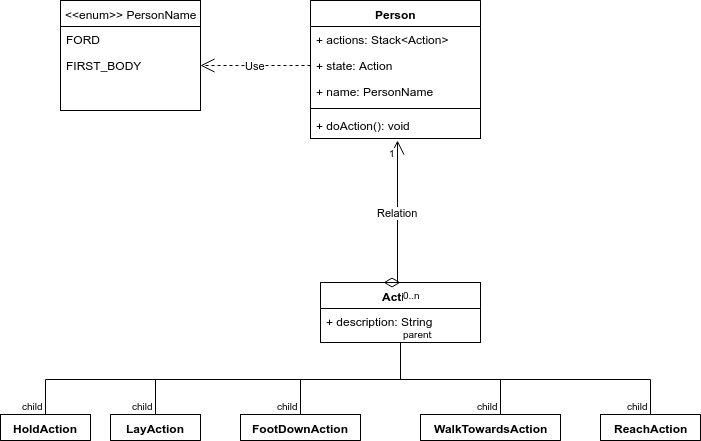

The diagram above was exported from draw.io. Its source (the exported page's mxGraphModel, read from the mxfile embedded in the PNG):
<mxGraphModel dx="1110" dy="593" grid="1" gridSize="10" guides="1" tooltips="1" connect="1" arrows="1" fold="1" page="1" pageScale="1" pageWidth="826" pageHeight="1169" background="#ffffff" math="0" shadow="0">
  <root>
    <mxCell id="0" />
    <mxCell id="1" parent="0" />
    <mxCell id="39" value="Person" style="swimlane;html=1;fontStyle=1;align=center;verticalAlign=top;childLayout=stackLayout;horizontal=1;startSize=26;horizontalStack=0;resizeParent=1;resizeLast=0;collapsible=1;marginBottom=0;swimlaneFillColor=#ffffff;" parent="1" vertex="1">
      <mxGeometry x="330" y="78" width="170" height="138" as="geometry" />
    </mxCell>
    <mxCell id="40" value="+ actions: Stack&amp;lt;Action&amp;gt;" style="text;html=1;strokeColor=none;fillColor=none;align=left;verticalAlign=top;spacingLeft=4;spacingRight=4;whiteSpace=wrap;overflow=hidden;rotatable=0;points=[[0,0.5],[1,0.5]];portConstraint=eastwest;" parent="39" vertex="1">
      <mxGeometry y="26" width="170" height="26" as="geometry" />
    </mxCell>
    <mxCell id="106" value="+ state: Action" style="text;html=1;strokeColor=none;fillColor=none;align=left;verticalAlign=top;spacingLeft=4;spacingRight=4;whiteSpace=wrap;overflow=hidden;rotatable=0;points=[[0,0.5],[1,0.5]];portConstraint=eastwest;" vertex="1" parent="39">
      <mxGeometry y="52" width="170" height="26" as="geometry" />
    </mxCell>
    <mxCell id="115" value="+ name: PersonName" style="text;html=1;strokeColor=none;fillColor=none;align=left;verticalAlign=top;spacingLeft=4;spacingRight=4;whiteSpace=wrap;overflow=hidden;rotatable=0;points=[[0,0.5],[1,0.5]];portConstraint=eastwest;" vertex="1" parent="39">
      <mxGeometry y="78" width="170" height="26" as="geometry" />
    </mxCell>
    <mxCell id="41" value="" style="line;html=1;strokeWidth=1;fillColor=none;align=left;verticalAlign=middle;spacingTop=-1;spacingLeft=3;spacingRight=3;rotatable=0;labelPosition=right;points=[];portConstraint=eastwest;" parent="39" vertex="1">
      <mxGeometry y="104" width="170" height="8" as="geometry" />
    </mxCell>
    <mxCell id="55" value="+ doAction(): void" style="text;html=1;strokeColor=none;fillColor=none;align=left;verticalAlign=top;spacingLeft=4;spacingRight=4;whiteSpace=wrap;overflow=hidden;rotatable=0;points=[[0,0.5],[1,0.5]];portConstraint=eastwest;" parent="39" vertex="1">
      <mxGeometry y="112" width="170" height="26" as="geometry" />
    </mxCell>
    <mxCell id="57" value="Action" style="swimlane;html=1;fontStyle=1;align=center;verticalAlign=top;childLayout=stackLayout;horizontal=1;startSize=26;horizontalStack=0;resizeParent=1;resizeLast=0;collapsible=1;marginBottom=0;swimlaneFillColor=#ffffff;" parent="1" vertex="1">
      <mxGeometry x="340" y="360" width="160" height="60" as="geometry" />
    </mxCell>
    <mxCell id="58" value="+ description: String" style="text;html=1;strokeColor=none;fillColor=none;align=left;verticalAlign=top;spacingLeft=4;spacingRight=4;whiteSpace=wrap;overflow=hidden;rotatable=0;points=[[0,0.5],[1,0.5]];portConstraint=eastwest;" parent="57" vertex="1">
      <mxGeometry y="26" width="160" height="26" as="geometry" />
    </mxCell>
    <mxCell id="61" value="WalkTowardsAction" style="swimlane;html=1;fontStyle=1;align=center;verticalAlign=top;childLayout=stackLayout;horizontal=1;startSize=26;horizontalStack=0;resizeParent=1;resizeLast=0;collapsible=1;marginBottom=0;swimlaneFillColor=#ffffff;" parent="1" vertex="1" collapsed="1">
      <mxGeometry x="440" y="492" width="140" height="26" as="geometry">
        <mxRectangle x="440" y="415" width="160" height="55" as="alternateBounds" />
      </mxGeometry>
    </mxCell>
    <mxCell id="65" value="" style="endArrow=none;html=1;edgeStyle=orthogonalEdgeStyle;exitX=0.5;exitY=1;rounded=0;" parent="1" source="57" target="61" edge="1">
      <mxGeometry relative="1" as="geometry">
        <mxPoint x="600" y="447" as="sourcePoint" />
        <mxPoint x="760" y="447" as="targetPoint" />
        <Array as="points">
          <mxPoint x="420" y="457" />
          <mxPoint x="520" y="457" />
        </Array>
      </mxGeometry>
    </mxCell>
    <mxCell id="66" value="parent" style="resizable=0;html=1;align=left;verticalAlign=bottom;labelBackgroundColor=#ffffff;fontSize=10;" parent="65" connectable="0" vertex="1">
      <mxGeometry x="-1" relative="1" as="geometry" />
    </mxCell>
    <mxCell id="67" value="child" style="resizable=0;html=1;align=right;verticalAlign=bottom;labelBackgroundColor=#ffffff;fontSize=10;" parent="65" connectable="0" vertex="1">
      <mxGeometry x="1" relative="1" as="geometry" />
    </mxCell>
    <mxCell id="68" value="ReachAction" style="swimlane;html=1;fontStyle=1;align=center;verticalAlign=top;childLayout=stackLayout;horizontal=1;startSize=26;horizontalStack=0;resizeParent=1;resizeLast=0;collapsible=1;marginBottom=0;swimlaneFillColor=#ffffff;" parent="1" vertex="1" collapsed="1">
      <mxGeometry x="620" y="492" width="100" height="26" as="geometry">
        <mxRectangle x="620" y="415" width="160" height="55" as="alternateBounds" />
      </mxGeometry>
    </mxCell>
    <mxCell id="69" value="" style="endArrow=none;html=1;edgeStyle=orthogonalEdgeStyle;exitX=0.5;exitY=1;entryX=0.5;entryY=0;rounded=0;" parent="1" source="57" target="68" edge="1">
      <mxGeometry relative="1" as="geometry">
        <mxPoint x="610" y="427" as="sourcePoint" />
        <mxPoint x="770" y="427" as="targetPoint" />
        <Array as="points">
          <mxPoint x="520" y="457" />
          <mxPoint x="700" y="457" />
        </Array>
      </mxGeometry>
    </mxCell>
    <mxCell id="70" value="parent" style="resizable=0;html=1;align=left;verticalAlign=bottom;labelBackgroundColor=#ffffff;fontSize=10;" parent="69" connectable="0" vertex="1">
      <mxGeometry x="-1" relative="1" as="geometry" />
    </mxCell>
    <mxCell id="71" value="child" style="resizable=0;html=1;align=right;verticalAlign=bottom;labelBackgroundColor=#ffffff;fontSize=10;" parent="69" connectable="0" vertex="1">
      <mxGeometry x="1" relative="1" as="geometry" />
    </mxCell>
    <mxCell id="72" value="FootDownAction" style="swimlane;html=1;fontStyle=1;align=center;verticalAlign=top;childLayout=stackLayout;horizontal=1;startSize=26;horizontalStack=0;resizeParent=1;resizeLast=0;collapsible=1;marginBottom=0;swimlaneFillColor=#ffffff;" parent="1" vertex="1" collapsed="1">
      <mxGeometry x="260" y="492" width="120" height="26" as="geometry">
        <mxRectangle x="260" y="415" width="160" height="55" as="alternateBounds" />
      </mxGeometry>
    </mxCell>
    <mxCell id="73" value="LayAction" style="swimlane;html=1;fontStyle=1;align=center;verticalAlign=top;childLayout=stackLayout;horizontal=1;startSize=26;horizontalStack=0;resizeParent=1;resizeLast=0;collapsible=1;marginBottom=0;swimlaneFillColor=#ffffff;" parent="1" vertex="1" collapsed="1">
      <mxGeometry x="130" y="492" width="90" height="26" as="geometry">
        <mxRectangle x="70" y="415" width="160" height="55" as="alternateBounds" />
      </mxGeometry>
    </mxCell>
    <mxCell id="74" value="" style="endArrow=none;html=1;edgeStyle=orthogonalEdgeStyle;entryX=0.5;entryY=0;rounded=0;exitX=0.5;exitY=1;" parent="1" source="57" target="72" edge="1">
      <mxGeometry relative="1" as="geometry">
        <mxPoint x="530" y="427" as="sourcePoint" />
        <mxPoint x="380" y="407" as="targetPoint" />
        <Array as="points">
          <mxPoint x="520" y="457" />
          <mxPoint x="340" y="457" />
        </Array>
      </mxGeometry>
    </mxCell>
    <mxCell id="75" value="parent" style="resizable=0;html=1;align=left;verticalAlign=bottom;labelBackgroundColor=#ffffff;fontSize=10;" parent="74" connectable="0" vertex="1">
      <mxGeometry x="-1" relative="1" as="geometry" />
    </mxCell>
    <mxCell id="76" value="child" style="resizable=0;html=1;align=right;verticalAlign=bottom;labelBackgroundColor=#ffffff;fontSize=10;" parent="74" connectable="0" vertex="1">
      <mxGeometry x="1" relative="1" as="geometry" />
    </mxCell>
    <mxCell id="77" value="" style="endArrow=none;html=1;edgeStyle=orthogonalEdgeStyle;exitX=0.5;exitY=1;rounded=0;entryX=0.5;entryY=0;" parent="1" source="57" target="73" edge="1">
      <mxGeometry relative="1" as="geometry">
        <mxPoint x="130" y="407" as="sourcePoint" />
        <mxPoint x="290" y="407" as="targetPoint" />
        <Array as="points">
          <mxPoint x="420" y="457" />
          <mxPoint x="175" y="457" />
        </Array>
      </mxGeometry>
    </mxCell>
    <mxCell id="78" value="parent" style="resizable=0;html=1;align=left;verticalAlign=bottom;labelBackgroundColor=#ffffff;fontSize=10;" parent="77" connectable="0" vertex="1">
      <mxGeometry x="-1" relative="1" as="geometry" />
    </mxCell>
    <mxCell id="79" value="child" style="resizable=0;html=1;align=right;verticalAlign=bottom;labelBackgroundColor=#ffffff;fontSize=10;" parent="77" connectable="0" vertex="1">
      <mxGeometry x="1" relative="1" as="geometry" />
    </mxCell>
    <mxCell id="97" value="HoldAction" style="swimlane;html=1;fontStyle=1;align=center;verticalAlign=top;childLayout=stackLayout;horizontal=1;startSize=26;horizontalStack=0;resizeParent=1;resizeLast=0;collapsible=1;marginBottom=0;swimlaneFillColor=#ffffff;" parent="1" vertex="1" collapsed="1">
      <mxGeometry x="20" y="492" width="90" height="26" as="geometry">
        <mxRectangle x="70" y="415" width="160" height="55" as="alternateBounds" />
      </mxGeometry>
    </mxCell>
    <mxCell id="98" value="" style="endArrow=none;html=1;edgeStyle=orthogonalEdgeStyle;strokeColor=#000000;rounded=0;exitX=0.5;exitY=1;" parent="1" source="57" target="97" edge="1">
      <mxGeometry relative="1" as="geometry">
        <mxPoint x="50" y="383" as="sourcePoint" />
        <mxPoint x="210" y="383" as="targetPoint" />
        <Array as="points">
          <mxPoint x="420" y="457" />
          <mxPoint x="65" y="457" />
        </Array>
      </mxGeometry>
    </mxCell>
    <mxCell id="99" value="parent" style="resizable=0;html=1;align=left;verticalAlign=bottom;labelBackgroundColor=#ffffff;fontSize=10;" parent="98" connectable="0" vertex="1">
      <mxGeometry x="-1" relative="1" as="geometry" />
    </mxCell>
    <mxCell id="100" value="child" style="resizable=0;html=1;align=right;verticalAlign=bottom;labelBackgroundColor=#ffffff;fontSize=10;" parent="98" connectable="0" vertex="1">
      <mxGeometry x="1" relative="1" as="geometry" />
    </mxCell>
    <mxCell id="116" value="&amp;lt;&amp;lt;enum&amp;gt;&amp;gt; PersonName" style="swimlane;html=1;fontStyle=0;childLayout=stackLayout;horizontal=1;startSize=26;fillColor=none;horizontalStack=0;resizeParent=1;resizeLast=0;collapsible=1;marginBottom=0;swimlaneFillColor=#ffffff;" vertex="1" parent="1">
      <mxGeometry x="80" y="78" width="140" height="110" as="geometry" />
    </mxCell>
    <mxCell id="117" value="FORD" style="text;html=1;strokeColor=none;fillColor=none;align=left;verticalAlign=top;spacingLeft=4;spacingRight=4;whiteSpace=wrap;overflow=hidden;rotatable=0;points=[[0,0.5],[1,0.5]];portConstraint=eastwest;" vertex="1" parent="116">
      <mxGeometry y="26" width="140" height="26" as="geometry" />
    </mxCell>
    <mxCell id="118" value="FIRST_BODY" style="text;html=1;strokeColor=none;fillColor=none;align=left;verticalAlign=top;spacingLeft=4;spacingRight=4;whiteSpace=wrap;overflow=hidden;rotatable=0;points=[[0,0.5],[1,0.5]];portConstraint=eastwest;" vertex="1" parent="116">
      <mxGeometry y="52" width="140" height="26" as="geometry" />
    </mxCell>
    <mxCell id="120" value="Use" style="endArrow=open;endSize=12;dashed=1;html=1;strokeColor=#000000;exitX=0;exitY=0.5;entryX=1;entryY=0.5;" edge="1" parent="1" source="106" target="118">
      <mxGeometry width="160" relative="1" as="geometry">
        <mxPoint x="140" y="316" as="sourcePoint" />
        <mxPoint x="300" y="316" as="targetPoint" />
      </mxGeometry>
    </mxCell>
    <mxCell id="121" value="Relation" style="endArrow=open;html=1;endSize=12;startArrow=diamondThin;startSize=14;startFill=0;edgeStyle=orthogonalEdgeStyle;strokeColor=#000000;entryX=0.512;entryY=1.077;entryPerimeter=0;exitX=0.5;exitY=0;rounded=0;" edge="1" parent="1" source="57" target="55">
      <mxGeometry relative="1" as="geometry">
        <mxPoint x="100" y="320" as="sourcePoint" />
        <mxPoint x="260" y="320" as="targetPoint" />
        <Array as="points">
          <mxPoint x="417" y="360" />
        </Array>
      </mxGeometry>
    </mxCell>
    <mxCell id="122" value="0..n" style="resizable=0;html=1;align=left;verticalAlign=top;labelBackgroundColor=#ffffff;fontSize=10;" connectable="0" vertex="1" parent="121">
      <mxGeometry x="-1" relative="1" as="geometry" />
    </mxCell>
    <mxCell id="123" value="1" style="resizable=0;html=1;align=right;verticalAlign=top;labelBackgroundColor=#ffffff;fontSize=10;" connectable="0" vertex="1" parent="121">
      <mxGeometry x="1" relative="1" as="geometry" />
    </mxCell>
  </root>
</mxGraphModel>